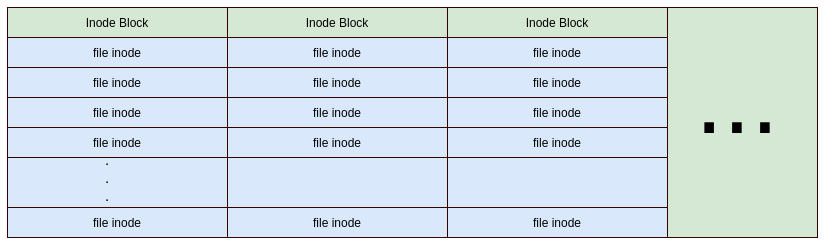

The diagram above was exported from draw.io. Its source (the exported page's mxGraphModel, read from the mxfile embedded in the PNG):
<mxGraphModel dx="981" dy="534" grid="1" gridSize="10" guides="1" tooltips="1" connect="1" arrows="1" fold="1" page="1" pageScale="1" pageWidth="850" pageHeight="1100" math="0" shadow="0">
  <root>
    <mxCell id="0" />
    <mxCell id="1" parent="0" />
    <mxCell id="2" value="" style="rounded=0;whiteSpace=wrap;html=1;fillColor=#d5e8d4;strokeColor=#330000;" vertex="1" parent="1">
      <mxGeometry x="40" y="600" width="810" height="230" as="geometry" />
    </mxCell>
    <mxCell id="3" value="" style="rounded=0;whiteSpace=wrap;html=1;fillColor=#dae8fc;strokeColor=#330000;" vertex="1" parent="1">
      <mxGeometry x="40" y="600" width="220" height="230" as="geometry" />
    </mxCell>
    <mxCell id="4" value="&lt;font style=&quot;font-size: 100px&quot;&gt;...&lt;/font&gt;" style="text;html=1;fillColor=none;align=center;verticalAlign=middle;whiteSpace=wrap;rounded=0;" vertex="1" parent="1">
      <mxGeometry x="750" y="680" width="40" height="20" as="geometry" />
    </mxCell>
    <mxCell id="5" value="Inode Block&lt;span style=&quot;color: rgba(0 , 0 , 0 , 0) ; font-family: monospace ; font-size: 0px&quot;&gt;%3CmxGraphModel%3E%3Croot%3E%3CmxCell%20id%3D%220%22%2F%3E%3CmxCell%20id%3D%221%22%20parent%3D%220%22%2F%3E%3CmxCell%20id%3D%222%22%20value%3D%22%22%20style%3D%22rounded%3D0%3BwhiteSpace%3Dwrap%3Bhtml%3D1%3BstrokeColor%3D%23330000%3B%22%20vertex%3D%221%22%20parent%3D%221%22%3E%3CmxGeometry%20x%3D%2240%22%20y%3D%22600%22%20width%3D%22220%22%20height%3D%22230%22%20as%3D%22geometry%22%2F%3E%3C%2FmxCell%3E%3C%2Froot%3E%3C%2FmxGraphModel%3E&lt;/span&gt;" style="rounded=0;whiteSpace=wrap;html=1;fillColor=#d5e8d4;strokeColor=#330000;" vertex="1" parent="1">
      <mxGeometry x="40" y="600" width="220" height="30" as="geometry" />
    </mxCell>
    <mxCell id="6" value="file inode" style="rounded=0;whiteSpace=wrap;html=1;fillColor=#dae8fc;strokeColor=#330000;" vertex="1" parent="1">
      <mxGeometry x="40" y="630" width="220" height="30" as="geometry" />
    </mxCell>
    <mxCell id="7" value="file inode" style="rounded=0;whiteSpace=wrap;html=1;fillColor=#dae8fc;strokeColor=#330000;" vertex="1" parent="1">
      <mxGeometry x="40" y="800" width="220" height="30" as="geometry" />
    </mxCell>
    <mxCell id="8" value="file inode" style="rounded=0;whiteSpace=wrap;html=1;fillColor=#dae8fc;strokeColor=#330000;" vertex="1" parent="1">
      <mxGeometry x="40" y="660" width="220" height="30" as="geometry" />
    </mxCell>
    <mxCell id="9" value="file inode" style="rounded=0;whiteSpace=wrap;html=1;fillColor=#dae8fc;strokeColor=#330000;" vertex="1" parent="1">
      <mxGeometry x="40" y="690" width="220" height="30" as="geometry" />
    </mxCell>
    <mxCell id="10" value="file inode" style="rounded=0;whiteSpace=wrap;html=1;fillColor=#dae8fc;strokeColor=#330000;" vertex="1" parent="1">
      <mxGeometry x="40" y="720" width="220" height="30" as="geometry" />
    </mxCell>
    <mxCell id="11" value="&lt;font style=&quot;font-size: 15px&quot;&gt;.&lt;br&gt;.&lt;br&gt;.&lt;/font&gt;" style="text;html=1;fillColor=none;align=center;verticalAlign=middle;whiteSpace=wrap;rounded=0;" vertex="1" parent="1">
      <mxGeometry x="120" y="760" width="40" height="20" as="geometry" />
    </mxCell>
    <mxCell id="12" value="" style="rounded=0;whiteSpace=wrap;html=1;fillColor=#dae8fc;strokeColor=#330000;" vertex="1" parent="1">
      <mxGeometry x="260" y="600" width="220" height="230" as="geometry" />
    </mxCell>
    <mxCell id="13" value="Inode Block&lt;span style=&quot;color: rgba(0 , 0 , 0 , 0) ; font-family: monospace ; font-size: 0px&quot;&gt;%3CmxGraphModel%3E%3Croot%3E%3CmxCell%20id%3D%220%22%2F%3E%3CmxCell%20id%3D%221%22%20parent%3D%220%22%2F%3E%3CmxCell%20id%3D%222%22%20value%3D%22%22%20style%3D%22rounded%3D0%3BwhiteSpace%3Dwrap%3Bhtml%3D1%3BstrokeColor%3D%23330000%3B%22%20vertex%3D%221%22%20parent%3D%221%22%3E%3CmxGeometry%20x%3D%2240%22%20y%3D%22600%22%20width%3D%22220%22%20height%3D%22230%22%20as%3D%22geometry%22%2F%3E%3C%2FmxCell%3E%3C%2Froot%3E%3C%2FmxGraphModel%3E&lt;/span&gt;" style="rounded=0;whiteSpace=wrap;html=1;fillColor=#d5e8d4;strokeColor=#330000;" vertex="1" parent="1">
      <mxGeometry x="260" y="600" width="220" height="30" as="geometry" />
    </mxCell>
    <mxCell id="14" value="file inode" style="rounded=0;whiteSpace=wrap;html=1;fillColor=#dae8fc;strokeColor=#330000;" vertex="1" parent="1">
      <mxGeometry x="260" y="630" width="220" height="30" as="geometry" />
    </mxCell>
    <mxCell id="15" value="file inode" style="rounded=0;whiteSpace=wrap;html=1;fillColor=#dae8fc;strokeColor=#330000;" vertex="1" parent="1">
      <mxGeometry x="260" y="800" width="220" height="30" as="geometry" />
    </mxCell>
    <mxCell id="16" value="file inode" style="rounded=0;whiteSpace=wrap;html=1;fillColor=#dae8fc;strokeColor=#330000;" vertex="1" parent="1">
      <mxGeometry x="260" y="660" width="220" height="30" as="geometry" />
    </mxCell>
    <mxCell id="17" value="file inode" style="rounded=0;whiteSpace=wrap;html=1;fillColor=#dae8fc;strokeColor=#330000;" vertex="1" parent="1">
      <mxGeometry x="260" y="690" width="220" height="30" as="geometry" />
    </mxCell>
    <mxCell id="18" value="file inode" style="rounded=0;whiteSpace=wrap;html=1;fillColor=#dae8fc;strokeColor=#330000;" vertex="1" parent="1">
      <mxGeometry x="260" y="720" width="220" height="30" as="geometry" />
    </mxCell>
    <mxCell id="19" value="" style="rounded=0;whiteSpace=wrap;html=1;fillColor=#dae8fc;strokeColor=#330000;" vertex="1" parent="1">
      <mxGeometry x="480" y="600" width="220" height="230" as="geometry" />
    </mxCell>
    <mxCell id="20" value="Inode Block&lt;span style=&quot;color: rgba(0 , 0 , 0 , 0) ; font-family: monospace ; font-size: 0px&quot;&gt;%3CmxGraphModel%3E%3Croot%3E%3CmxCell%20id%3D%220%22%2F%3E%3CmxCell%20id%3D%221%22%20parent%3D%220%22%2F%3E%3CmxCell%20id%3D%222%22%20value%3D%22%22%20style%3D%22rounded%3D0%3BwhiteSpace%3Dwrap%3Bhtml%3D1%3BstrokeColor%3D%23330000%3B%22%20vertex%3D%221%22%20parent%3D%221%22%3E%3CmxGeometry%20x%3D%2240%22%20y%3D%22600%22%20width%3D%22220%22%20height%3D%22230%22%20as%3D%22geometry%22%2F%3E%3C%2FmxCell%3E%3C%2Froot%3E%3C%2FmxGraphModel%3E&lt;/span&gt;" style="rounded=0;whiteSpace=wrap;html=1;fillColor=#d5e8d4;strokeColor=#330000;" vertex="1" parent="1">
      <mxGeometry x="480" y="600" width="220" height="30" as="geometry" />
    </mxCell>
    <mxCell id="21" value="file inode" style="rounded=0;whiteSpace=wrap;html=1;fillColor=#dae8fc;strokeColor=#330000;" vertex="1" parent="1">
      <mxGeometry x="480" y="630" width="220" height="30" as="geometry" />
    </mxCell>
    <mxCell id="22" value="file inode" style="rounded=0;whiteSpace=wrap;html=1;fillColor=#dae8fc;strokeColor=#330000;" vertex="1" parent="1">
      <mxGeometry x="480" y="800" width="220" height="30" as="geometry" />
    </mxCell>
    <mxCell id="23" value="file inode" style="rounded=0;whiteSpace=wrap;html=1;fillColor=#dae8fc;strokeColor=#330000;" vertex="1" parent="1">
      <mxGeometry x="480" y="660" width="220" height="30" as="geometry" />
    </mxCell>
    <mxCell id="24" value="file inode" style="rounded=0;whiteSpace=wrap;html=1;fillColor=#dae8fc;strokeColor=#330000;" vertex="1" parent="1">
      <mxGeometry x="480" y="690" width="220" height="30" as="geometry" />
    </mxCell>
    <mxCell id="25" value="file inode" style="rounded=0;whiteSpace=wrap;html=1;fillColor=#dae8fc;strokeColor=#330000;" vertex="1" parent="1">
      <mxGeometry x="480" y="720" width="220" height="30" as="geometry" />
    </mxCell>
  </root>
</mxGraphModel>